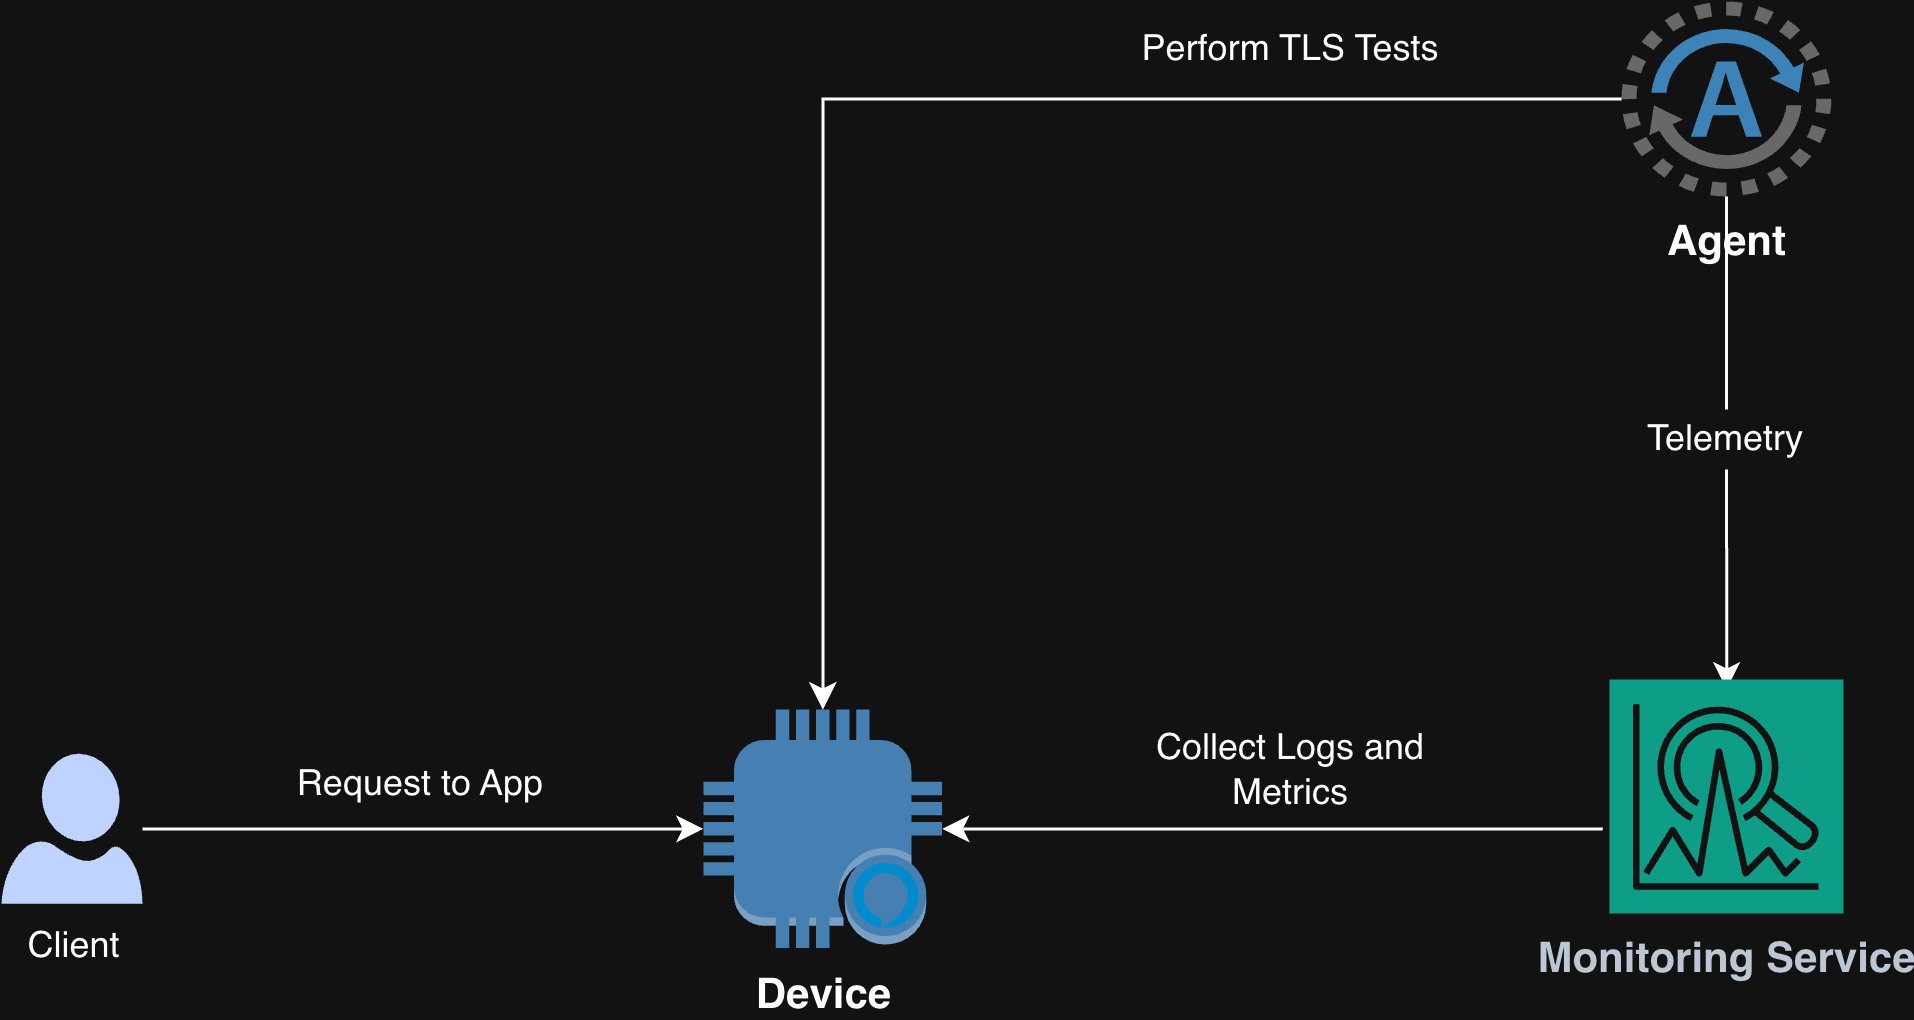

The diagram above was exported from draw.io. Its source (the exported page's mxGraphModel, read from the mxfile embedded in the PNG):
<mxGraphModel dx="1204" dy="818" grid="1" gridSize="10" guides="1" tooltips="1" connect="1" arrows="1" fold="1" page="1" pageScale="1" pageWidth="827" pageHeight="1169" math="0" shadow="0">
  <root>
    <mxCell id="0" />
    <mxCell id="1" parent="0" />
    <mxCell id="rYeQbIgJqwSqR1lKq_jN-13" edge="1" parent="1" source="rYeQbIgJqwSqR1lKq_jN-1" style="edgeStyle=orthogonalEdgeStyle;rounded=0;orthogonalLoop=1;jettySize=auto;html=1;" target="rYeQbIgJqwSqR1lKq_jN-2">
      <mxGeometry relative="1" as="geometry" />
    </mxCell>
    <mxCell id="rYeQbIgJqwSqR1lKq_jN-1" parent="1" style="sketch=0;aspect=fixed;pointerEvents=1;shadow=0;dashed=0;html=1;strokeColor=none;labelPosition=center;verticalLabelPosition=bottom;verticalAlign=top;align=center;fillColor=#00188D;shape=mxgraph.azure.user" value="Client" vertex="1">
      <mxGeometry height="50" width="47" x="140" y="404.75" as="geometry" />
    </mxCell>
    <mxCell id="rYeQbIgJqwSqR1lKq_jN-2" parent="1" style="outlineConnect=0;dashed=0;verticalLabelPosition=bottom;verticalAlign=top;align=center;html=1;shape=mxgraph.aws3.alexa_enabled_device;fillColor=#5294CF;gradientColor=none;fontSize=14;fontStyle=1" value="Device" vertex="1">
      <mxGeometry height="79.5" width="79.5" x="374" y="390" as="geometry" />
    </mxCell>
    <mxCell id="rYeQbIgJqwSqR1lKq_jN-7" edge="1" parent="1" style="edgeStyle=orthogonalEdgeStyle;rounded=0;orthogonalLoop=1;jettySize=auto;html=1;" target="rYeQbIgJqwSqR1lKq_jN-2">
      <mxGeometry relative="1" as="geometry">
        <mxPoint x="673.75" y="429.79999999999995" as="sourcePoint" />
      </mxGeometry>
    </mxCell>
    <mxCell id="rYeQbIgJqwSqR1lKq_jN-6" edge="1" parent="1" source="rYeQbIgJqwSqR1lKq_jN-5" style="edgeStyle=orthogonalEdgeStyle;rounded=0;orthogonalLoop=1;jettySize=auto;html=1;">
      <mxGeometry relative="1" as="geometry">
        <mxPoint x="715.0999999999999" y="383.25" as="targetPoint" />
      </mxGeometry>
    </mxCell>
    <mxCell id="rYeQbIgJqwSqR1lKq_jN-14" edge="1" parent="1" source="rYeQbIgJqwSqR1lKq_jN-5" style="edgeStyle=orthogonalEdgeStyle;rounded=0;orthogonalLoop=1;jettySize=auto;html=1;" target="rYeQbIgJqwSqR1lKq_jN-2">
      <mxGeometry relative="1" as="geometry" />
    </mxCell>
    <mxCell id="rYeQbIgJqwSqR1lKq_jN-5" parent="1" style="shadow=0;dashed=0;html=1;strokeColor=none;fillColor=#4495D1;labelPosition=center;verticalLabelPosition=bottom;verticalAlign=top;align=center;outlineConnect=0;shape=mxgraph.veeam.2d.agent;pointerEvents=1;fontStyle=1;fontSize=14;" value="Agent" vertex="1">
      <mxGeometry height="65" width="70" x="680" y="154" as="geometry" />
    </mxCell>
    <mxCell id="rYeQbIgJqwSqR1lKq_jN-15" parent="1" style="rounded=0;whiteSpace=wrap;html=1;strokeColor=none;" value="Perform TLS Tests" vertex="1">
      <mxGeometry height="20" width="120" x="510" y="160" as="geometry" />
    </mxCell>
    <mxCell id="rYeQbIgJqwSqR1lKq_jN-34" parent="1" style="rounded=0;whiteSpace=wrap;html=1;strokeColor=none;" value="" vertex="1">
      <mxGeometry height="20" width="120" x="220" y="404.75" as="geometry" />
    </mxCell>
    <mxCell id="rYeQbIgJqwSqR1lKq_jN-36" parent="1" style="sketch=0;points=[[0,0,0],[0.25,0,0],[0.5,0,0],[0.75,0,0],[1,0,0],[0,1,0],[0.25,1,0],[0.5,1,0],[0.75,1,0],[1,1,0],[0,0.25,0],[0,0.5,0],[0,0.75,0],[1,0.25,0],[1,0.5,0],[1,0.75,0]];outlineConnect=0;fontColor=#232F3E;fillColor=#01A88D;strokeColor=#ffffff;dashed=0;verticalLabelPosition=bottom;verticalAlign=top;align=center;html=1;fontSize=14;fontStyle=1;aspect=fixed;shape=mxgraph.aws4.resourceIcon;resIcon=mxgraph.aws4.lookout_for_metrics;" value="Monitoring Service" vertex="1">
      <mxGeometry height="78" width="78" x="676" y="380" as="geometry" />
    </mxCell>
    <mxCell id="rYeQbIgJqwSqR1lKq_jN-37" parent="1" style="rounded=0;whiteSpace=wrap;html=1;strokeColor=none;" value="Telemetry" vertex="1">
      <mxGeometry height="20" width="120" x="655" y="290" as="geometry" />
    </mxCell>
    <mxCell id="rYeQbIgJqwSqR1lKq_jN-38" parent="1" style="rounded=0;whiteSpace=wrap;html=1;strokeColor=none;" value="Request to App" vertex="1">
      <mxGeometry height="20" width="120" x="220" y="404.75" as="geometry" />
    </mxCell>
    <mxCell id="rYeQbIgJqwSqR1lKq_jN-40" parent="1" style="rounded=0;whiteSpace=wrap;html=1;strokeColor=none;" value="Collect Logs and Metrics" vertex="1">
      <mxGeometry height="20" width="120" x="510" y="400" as="geometry" />
    </mxCell>
  </root>
</mxGraphModel>